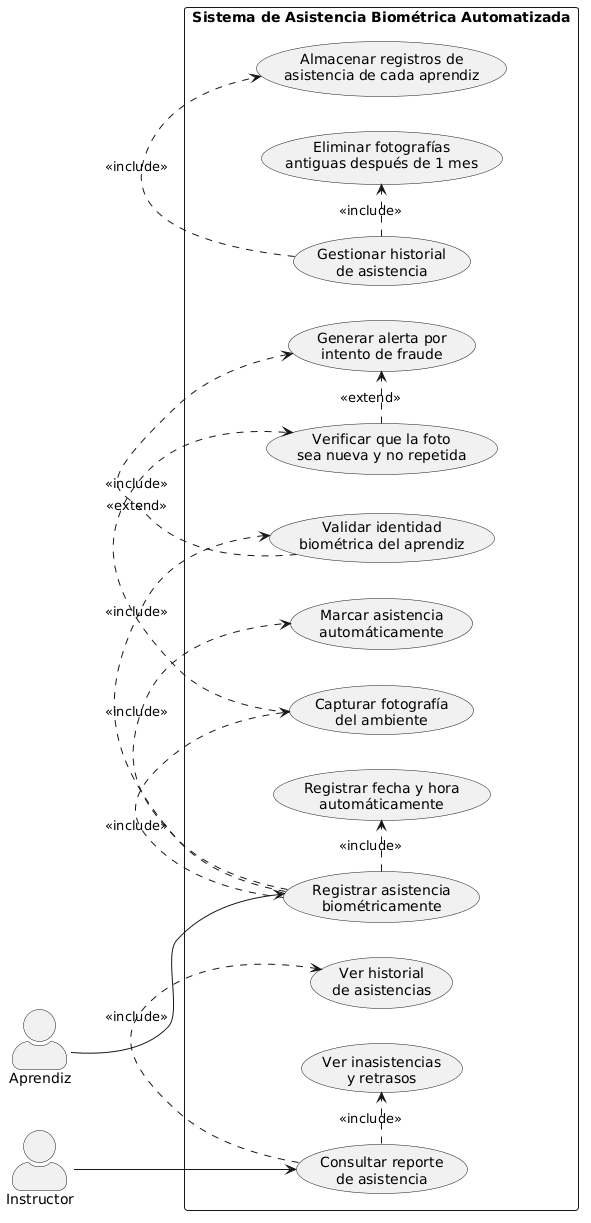

The diagram above was rendered by PlantUML. Its source (embedded in the PNG):
@startuml
left to right direction
skinparam packageStyle rectangle
skinparam actorStyle awesome

actor "Aprendiz" as Aprendiz
actor "Instructor" as Instructor

rectangle "Sistema de Asistencia Biométrica Automatizada" {

  usecase "Registrar asistencia\nbiométricamente" as UC1
  usecase "Validar identidad\nbiométrica del aprendiz" as UC2
  usecase "Capturar fotografía\ndel ambiente" as UC3
  usecase "Verificar que la foto\nsea nueva y no repetida" as UC4
  usecase "Registrar fecha y hora\nautomáticamente" as UC5
  usecase "Marcar asistencia\nautomáticamente" as UC6
  usecase "Generar alerta por\nintento de fraude" as UC7

  usecase "Consultar reporte\nde asistencia" as UC8
  usecase "Ver historial\nde asistencias" as UC9
  usecase "Ver inasistencias\ny retrasos" as UC10

  usecase "Gestionar historial\nde asistencia" as UC11
  usecase "Almacenar registros de\nasistencia de cada aprendiz" as UC12
  usecase "Eliminar fotografías\nantiguas después de 1 mes" as UC13
}

Aprendiz --> UC1
Instructor --> UC8

UC1 .> UC2 : <<include>>
UC1 .> UC3 : <<include>>
UC1 .> UC5 : <<include>>
UC1 .> UC6 : <<include>>

UC3 .> UC4 : <<include>>

UC2 .> UC7 : <<extend>>
UC4 .> UC7 : <<extend>>

UC8 .> UC9 : <<include>>
UC8 .> UC10 : <<include>>

UC11 .> UC12 : <<include>>
UC11 .> UC13 : <<include>>
@enduml